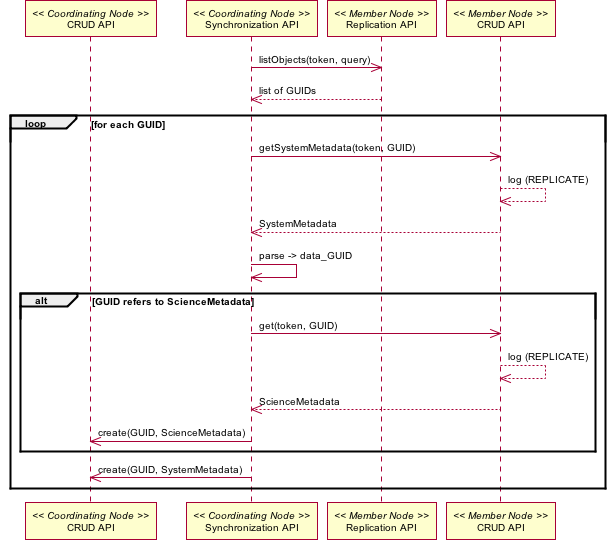

The diagram above was rendered by PlantUML. Its source (embedded in the PNG):
@startuml images/06_interaction.png
skinparam activityFontColor black
skinparam activityFontSize 10
skinparam activityFontName arial
skinparam activityArrowFontColor black
skinparam activityArrowFontSize 10
skinparam activityArrowFontName arial
skinparam classArrowFontColor black
skinparam classArrowFontSize 10
skinparam classArrowFontName arial
skinparam classAttributeFontColor black
skinparam classAttributeFontSize 10
skinparam classAttributeFontName arial
skinparam classFontColor black
skinparam classFontSize 10
skinparam classFontName arial
skinparam componentFontColor black
skinparam componentFontSize 10
skinparam componentFontName arial
skinparam componentArrowFontColor black
skinparam componentArrowFontSize 10
skinparam componentArrowFontName arial
skinparam noteFontColor black
skinparam noteFontSize 10
skinparam noteFontName arial
skinparam packageFontColor black
skinparam packageFontSize 10
skinparam packageFontName arial
skinparam sequenceActorFontColor black
skinparam sequenceActorFontSize 10
skinparam sequenceActorFontName arial
skinparam sequenceArrowFontColor black
skinparam sequenceArrowFontSize 10
skinparam sequenceArrowFontName arial
skinparam sequenceGroupingFontColor black
skinparam sequenceGroupingFontSize 10
skinparam sequenceGroupingFontName arial
skinparam sequenceGroupingHeaderFontColor black
skinparam sequenceGroupingHeaderFontSize 10
skinparam sequenceGroupingHeaderFontName arial
skinparam sequenceParticipantFontColor black
skinparam sequenceParticipantFontSize 10
skinparam sequenceParticipantFontName arial
skinparam sequenceTitleFontColor black
skinparam sequenceTitleFontSize 10
skinparam sequenceTitleFontName arial
skinparam titleFontColor black
skinparam titleFontSize 10
skinparam titleFontName arial
skinparam usecaseFontColor black
skinparam usecaseFontSize 10
skinparam usecaseFontName arial
skinparam usecaseActorFontColor black
skinparam usecaseActorFontSize 10
skinparam usecaseActorFontName arial
skinparam usecaseArrowFontColor black
skinparam usecaseArrowFontSize 10
skinparam usecaseArrowFontName arial
participant "CRUD API" as c_crud << Coordinating Node >>
participant "Synchronization API" as c_sync << Coordinating Node >>
participant "Replication API" as m_rep << Member Node >>
participant "CRUD API" as m_crud << Member Node >>
c_sync -> m_rep: listObjects(token, query)
c_sync <-- m_rep: list of GUIDs
loop for each GUID
c_sync -> m_crud: getSystemMetadata(token, GUID)
m_crud --> m_crud: log (REPLICATE)
c_sync <-- m_crud: SystemMetadata
c_sync -> c_sync: parse -> data_GUID
alt GUID refers to ScienceMetadata
c_sync -> m_crud: get(token, GUID)
m_crud --> m_crud: log (REPLICATE)
c_sync <-- m_crud: ScienceMetadata
c_sync -> c_crud: create(GUID, ScienceMetadata)
end
c_sync -> c_crud: create(GUID, SystemMetadata)
end
@enduml